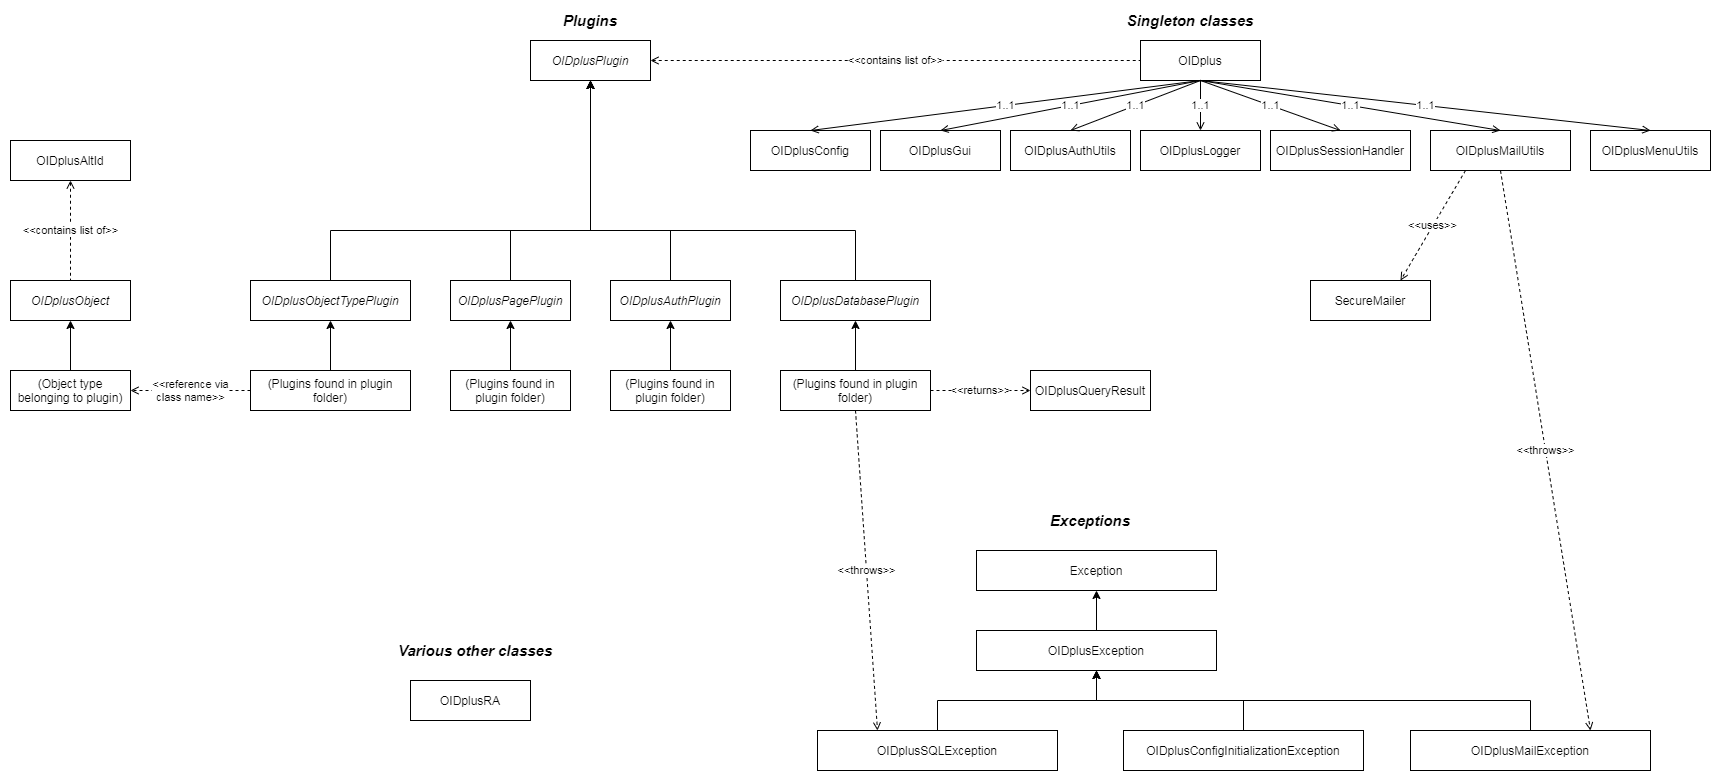

The diagram above was exported from draw.io. Its source (the exported page's mxGraphModel, read from the mxfile embedded in the PNG):
<mxGraphModel dx="2012" dy="594" grid="1" gridSize="10" guides="1" tooltips="1" connect="1" arrows="1" fold="1" page="1" pageScale="1" pageWidth="827" pageHeight="1169" math="0" shadow="0">
  <root>
    <mxCell id="WIyWlLk6GJQsqaUBKTNV-0" />
    <mxCell id="WIyWlLk6GJQsqaUBKTNV-1" parent="WIyWlLk6GJQsqaUBKTNV-0" />
    <mxCell id="HaJfKRJEYKdRmyHm2M7B-0" value="OIDplus" style="rounded=0;whiteSpace=wrap;html=1;" parent="WIyWlLk6GJQsqaUBKTNV-1" vertex="1">
      <mxGeometry x="610" y="50" width="120" height="40" as="geometry" />
    </mxCell>
    <mxCell id="HaJfKRJEYKdRmyHm2M7B-1" value="&lt;div&gt;OIDplusAltId&lt;/div&gt;" style="rounded=0;whiteSpace=wrap;html=1;" parent="WIyWlLk6GJQsqaUBKTNV-1" vertex="1">
      <mxGeometry x="-520" y="150" width="120" height="40" as="geometry" />
    </mxCell>
    <mxCell id="HaJfKRJEYKdRmyHm2M7B-20" style="edgeStyle=orthogonalEdgeStyle;rounded=0;orthogonalLoop=1;jettySize=auto;html=1;entryX=0.5;entryY=1;entryDx=0;entryDy=0;exitX=0.5;exitY=0;exitDx=0;exitDy=0;" parent="WIyWlLk6GJQsqaUBKTNV-1" source="HaJfKRJEYKdRmyHm2M7B-2" target="HaJfKRJEYKdRmyHm2M7B-13" edge="1">
      <mxGeometry relative="1" as="geometry">
        <Array as="points">
          <mxPoint x="140" y="240" />
          <mxPoint x="60" y="240" />
        </Array>
      </mxGeometry>
    </mxCell>
    <mxCell id="HaJfKRJEYKdRmyHm2M7B-2" value="&lt;div&gt;OIDplusAuthPlugin&lt;/div&gt;" style="rounded=0;whiteSpace=wrap;html=1;fontStyle=2" parent="WIyWlLk6GJQsqaUBKTNV-1" vertex="1">
      <mxGeometry x="80" y="290" width="120" height="40" as="geometry" />
    </mxCell>
    <mxCell id="HaJfKRJEYKdRmyHm2M7B-3" value="&lt;div&gt;OIDplusAuthUtils&lt;/div&gt;" style="rounded=0;whiteSpace=wrap;html=1;" parent="WIyWlLk6GJQsqaUBKTNV-1" vertex="1">
      <mxGeometry x="480" y="140" width="120" height="40" as="geometry" />
    </mxCell>
    <mxCell id="HaJfKRJEYKdRmyHm2M7B-4" value="&lt;div&gt;OIDplusConfig&lt;/div&gt;" style="rounded=0;whiteSpace=wrap;html=1;" parent="WIyWlLk6GJQsqaUBKTNV-1" vertex="1">
      <mxGeometry x="220" y="140" width="120" height="40" as="geometry" />
    </mxCell>
    <mxCell id="HaJfKRJEYKdRmyHm2M7B-28" style="edgeStyle=orthogonalEdgeStyle;rounded=0;orthogonalLoop=1;jettySize=auto;html=1;entryX=0.5;entryY=1;entryDx=0;entryDy=0;" parent="WIyWlLk6GJQsqaUBKTNV-1" source="HaJfKRJEYKdRmyHm2M7B-5" target="HaJfKRJEYKdRmyHm2M7B-27" edge="1">
      <mxGeometry relative="1" as="geometry" />
    </mxCell>
    <mxCell id="HaJfKRJEYKdRmyHm2M7B-5" value="&lt;div&gt;OIDplusConfigInitializationException&lt;/div&gt;" style="rounded=0;whiteSpace=wrap;html=1;" parent="WIyWlLk6GJQsqaUBKTNV-1" vertex="1">
      <mxGeometry x="593" y="740" width="240" height="40" as="geometry" />
    </mxCell>
    <mxCell id="HaJfKRJEYKdRmyHm2M7B-29" style="edgeStyle=orthogonalEdgeStyle;rounded=0;orthogonalLoop=1;jettySize=auto;html=1;entryX=0.5;entryY=1;entryDx=0;entryDy=0;" parent="WIyWlLk6GJQsqaUBKTNV-1" source="HaJfKRJEYKdRmyHm2M7B-6" target="HaJfKRJEYKdRmyHm2M7B-27" edge="1">
      <mxGeometry relative="1" as="geometry" />
    </mxCell>
    <mxCell id="HaJfKRJEYKdRmyHm2M7B-6" value="&lt;div&gt;OIDplusSQLException&lt;/div&gt;" style="rounded=0;whiteSpace=wrap;html=1;" parent="WIyWlLk6GJQsqaUBKTNV-1" vertex="1">
      <mxGeometry x="287" y="740" width="240" height="40" as="geometry" />
    </mxCell>
    <mxCell id="HaJfKRJEYKdRmyHm2M7B-21" style="edgeStyle=orthogonalEdgeStyle;rounded=0;orthogonalLoop=1;jettySize=auto;html=1;entryX=0.5;entryY=1;entryDx=0;entryDy=0;exitX=0.5;exitY=0;exitDx=0;exitDy=0;" parent="WIyWlLk6GJQsqaUBKTNV-1" source="HaJfKRJEYKdRmyHm2M7B-7" target="HaJfKRJEYKdRmyHm2M7B-13" edge="1">
      <mxGeometry relative="1" as="geometry">
        <Array as="points">
          <mxPoint x="325" y="240" />
          <mxPoint x="60" y="240" />
        </Array>
      </mxGeometry>
    </mxCell>
    <mxCell id="HaJfKRJEYKdRmyHm2M7B-7" value="&lt;div&gt;OIDplusDatabasePlugin&lt;/div&gt;" style="rounded=0;whiteSpace=wrap;html=1;fontStyle=2" parent="WIyWlLk6GJQsqaUBKTNV-1" vertex="1">
      <mxGeometry x="250" y="290" width="150" height="40" as="geometry" />
    </mxCell>
    <mxCell id="HaJfKRJEYKdRmyHm2M7B-8" value="&lt;div&gt;OIDplusGui&lt;/div&gt;" style="rounded=0;whiteSpace=wrap;html=1;" parent="WIyWlLk6GJQsqaUBKTNV-1" vertex="1">
      <mxGeometry x="350" y="140" width="120" height="40" as="geometry" />
    </mxCell>
    <mxCell id="HaJfKRJEYKdRmyHm2M7B-9" value="&lt;div&gt;OIDplusLogger&lt;/div&gt;" style="rounded=0;whiteSpace=wrap;html=1;" parent="WIyWlLk6GJQsqaUBKTNV-1" vertex="1">
      <mxGeometry x="610" y="140" width="120" height="40" as="geometry" />
    </mxCell>
    <mxCell id="HaJfKRJEYKdRmyHm2M7B-10" value="&lt;div&gt;OIDplusObject&lt;/div&gt;" style="rounded=0;whiteSpace=wrap;html=1;fontStyle=2" parent="WIyWlLk6GJQsqaUBKTNV-1" vertex="1">
      <mxGeometry x="-520" y="290" width="120" height="40" as="geometry" />
    </mxCell>
    <mxCell id="HaJfKRJEYKdRmyHm2M7B-18" style="edgeStyle=orthogonalEdgeStyle;rounded=0;orthogonalLoop=1;jettySize=auto;html=1;exitX=0.5;exitY=0;exitDx=0;exitDy=0;" parent="WIyWlLk6GJQsqaUBKTNV-1" source="HaJfKRJEYKdRmyHm2M7B-11" target="HaJfKRJEYKdRmyHm2M7B-13" edge="1">
      <mxGeometry relative="1" as="geometry">
        <Array as="points">
          <mxPoint x="-200" y="240" />
          <mxPoint x="60" y="240" />
        </Array>
      </mxGeometry>
    </mxCell>
    <mxCell id="HaJfKRJEYKdRmyHm2M7B-11" value="&lt;div&gt;OIDplusObjectTypePlugin&lt;/div&gt;" style="rounded=0;whiteSpace=wrap;html=1;fontStyle=2" parent="WIyWlLk6GJQsqaUBKTNV-1" vertex="1">
      <mxGeometry x="-280" y="290" width="160" height="40" as="geometry" />
    </mxCell>
    <mxCell id="HaJfKRJEYKdRmyHm2M7B-19" style="edgeStyle=orthogonalEdgeStyle;rounded=0;orthogonalLoop=1;jettySize=auto;html=1;entryX=0.5;entryY=1;entryDx=0;entryDy=0;" parent="WIyWlLk6GJQsqaUBKTNV-1" source="HaJfKRJEYKdRmyHm2M7B-12" target="HaJfKRJEYKdRmyHm2M7B-13" edge="1">
      <mxGeometry relative="1" as="geometry">
        <mxPoint x="-20" y="170" as="targetPoint" />
        <Array as="points">
          <mxPoint x="-20" y="240" />
          <mxPoint x="60" y="240" />
        </Array>
      </mxGeometry>
    </mxCell>
    <mxCell id="HaJfKRJEYKdRmyHm2M7B-12" value="&lt;div&gt;OIDplusPagePlugin&lt;/div&gt;" style="rounded=0;whiteSpace=wrap;html=1;fontStyle=2" parent="WIyWlLk6GJQsqaUBKTNV-1" vertex="1">
      <mxGeometry x="-80" y="290" width="120" height="40" as="geometry" />
    </mxCell>
    <mxCell id="HaJfKRJEYKdRmyHm2M7B-13" value="&lt;div&gt;OIDplusPlugin&lt;/div&gt;" style="rounded=0;whiteSpace=wrap;html=1;fontStyle=2" parent="WIyWlLk6GJQsqaUBKTNV-1" vertex="1">
      <mxGeometry y="50" width="120" height="40" as="geometry" />
    </mxCell>
    <mxCell id="HaJfKRJEYKdRmyHm2M7B-14" value="&lt;div&gt;OIDplusQueryResult&lt;/div&gt;" style="rounded=0;whiteSpace=wrap;html=1;" parent="WIyWlLk6GJQsqaUBKTNV-1" vertex="1">
      <mxGeometry x="500" y="380" width="120" height="40" as="geometry" />
    </mxCell>
    <mxCell id="HaJfKRJEYKdRmyHm2M7B-15" value="&lt;div&gt;OIDplusRA&lt;/div&gt;" style="rounded=0;whiteSpace=wrap;html=1;" parent="WIyWlLk6GJQsqaUBKTNV-1" vertex="1">
      <mxGeometry x="-120" y="690" width="120" height="40" as="geometry" />
    </mxCell>
    <mxCell id="HaJfKRJEYKdRmyHm2M7B-16" value="&lt;div&gt;OIDplusSessionHandler&lt;/div&gt;" style="rounded=0;whiteSpace=wrap;html=1;" parent="WIyWlLk6GJQsqaUBKTNV-1" vertex="1">
      <mxGeometry x="740" y="140" width="140" height="40" as="geometry" />
    </mxCell>
    <mxCell id="HaJfKRJEYKdRmyHm2M7B-17" value="&lt;div&gt;OIDplusMenuUtils&lt;/div&gt;" style="rounded=0;whiteSpace=wrap;html=1;" parent="WIyWlLk6GJQsqaUBKTNV-1" vertex="1">
      <mxGeometry x="1060" y="140" width="120" height="40" as="geometry" />
    </mxCell>
    <mxCell id="HaJfKRJEYKdRmyHm2M7B-25" style="edgeStyle=orthogonalEdgeStyle;rounded=0;orthogonalLoop=1;jettySize=auto;html=1;entryX=0.5;entryY=1;entryDx=0;entryDy=0;" parent="WIyWlLk6GJQsqaUBKTNV-1" source="HaJfKRJEYKdRmyHm2M7B-22" target="HaJfKRJEYKdRmyHm2M7B-10" edge="1">
      <mxGeometry relative="1" as="geometry" />
    </mxCell>
    <mxCell id="HaJfKRJEYKdRmyHm2M7B-22" value="(Object type belonging to plugin)" style="rounded=0;whiteSpace=wrap;html=1;" parent="WIyWlLk6GJQsqaUBKTNV-1" vertex="1">
      <mxGeometry x="-520" y="380" width="120" height="40" as="geometry" />
    </mxCell>
    <mxCell id="HaJfKRJEYKdRmyHm2M7B-24" value="&lt;div&gt;&amp;lt;&amp;lt;reference via&lt;/div&gt;&lt;div&gt;class name&amp;gt;&amp;gt;&lt;br&gt;&lt;/div&gt;" style="edgeStyle=orthogonalEdgeStyle;rounded=0;orthogonalLoop=1;jettySize=auto;html=1;entryX=1;entryY=0.5;entryDx=0;entryDy=0;dashed=1;endArrow=open;endFill=0;" parent="WIyWlLk6GJQsqaUBKTNV-1" source="HaJfKRJEYKdRmyHm2M7B-23" target="HaJfKRJEYKdRmyHm2M7B-22" edge="1">
      <mxGeometry relative="1" as="geometry" />
    </mxCell>
    <mxCell id="HaJfKRJEYKdRmyHm2M7B-26" style="edgeStyle=orthogonalEdgeStyle;rounded=0;orthogonalLoop=1;jettySize=auto;html=1;entryX=0.5;entryY=1;entryDx=0;entryDy=0;" parent="WIyWlLk6GJQsqaUBKTNV-1" source="HaJfKRJEYKdRmyHm2M7B-23" target="HaJfKRJEYKdRmyHm2M7B-11" edge="1">
      <mxGeometry relative="1" as="geometry" />
    </mxCell>
    <mxCell id="HaJfKRJEYKdRmyHm2M7B-23" value="(Plugins found in plugin folder)" style="rounded=0;whiteSpace=wrap;html=1;" parent="WIyWlLk6GJQsqaUBKTNV-1" vertex="1">
      <mxGeometry x="-280" y="380" width="160" height="40" as="geometry" />
    </mxCell>
    <mxCell id="qhEKmyDmoYopIHslgWnM-1" style="edgeStyle=orthogonalEdgeStyle;rounded=0;orthogonalLoop=1;jettySize=auto;html=1;entryX=0.5;entryY=1;entryDx=0;entryDy=0;" edge="1" parent="WIyWlLk6GJQsqaUBKTNV-1" source="HaJfKRJEYKdRmyHm2M7B-27" target="qhEKmyDmoYopIHslgWnM-0">
      <mxGeometry relative="1" as="geometry" />
    </mxCell>
    <mxCell id="HaJfKRJEYKdRmyHm2M7B-27" value="OIDplusException" style="rounded=0;whiteSpace=wrap;html=1;" parent="WIyWlLk6GJQsqaUBKTNV-1" vertex="1">
      <mxGeometry x="446" y="640" width="240" height="40" as="geometry" />
    </mxCell>
    <mxCell id="HaJfKRJEYKdRmyHm2M7B-30" value="1..1" style="endArrow=none;html=1;entryX=0.5;entryY=1;entryDx=0;entryDy=0;exitX=0.5;exitY=0;exitDx=0;exitDy=0;startArrow=open;startFill=0;" parent="WIyWlLk6GJQsqaUBKTNV-1" source="HaJfKRJEYKdRmyHm2M7B-4" target="HaJfKRJEYKdRmyHm2M7B-0" edge="1">
      <mxGeometry width="50" height="50" relative="1" as="geometry">
        <mxPoint x="390" y="410" as="sourcePoint" />
        <mxPoint x="440" y="360" as="targetPoint" />
      </mxGeometry>
    </mxCell>
    <mxCell id="HaJfKRJEYKdRmyHm2M7B-31" value="1..1" style="endArrow=none;html=1;entryX=0.5;entryY=1;entryDx=0;entryDy=0;exitX=0.5;exitY=0;exitDx=0;exitDy=0;startArrow=open;startFill=0;" parent="WIyWlLk6GJQsqaUBKTNV-1" source="HaJfKRJEYKdRmyHm2M7B-8" target="HaJfKRJEYKdRmyHm2M7B-0" edge="1">
      <mxGeometry width="50" height="50" relative="1" as="geometry">
        <mxPoint x="390" y="410" as="sourcePoint" />
        <mxPoint x="440" y="360" as="targetPoint" />
      </mxGeometry>
    </mxCell>
    <mxCell id="HaJfKRJEYKdRmyHm2M7B-32" value="1..1" style="endArrow=none;html=1;entryX=0.5;entryY=1;entryDx=0;entryDy=0;exitX=0.5;exitY=0;exitDx=0;exitDy=0;endFill=0;startArrow=open;startFill=0;" parent="WIyWlLk6GJQsqaUBKTNV-1" source="HaJfKRJEYKdRmyHm2M7B-3" target="HaJfKRJEYKdRmyHm2M7B-0" edge="1">
      <mxGeometry width="50" height="50" relative="1" as="geometry">
        <mxPoint x="390" y="410" as="sourcePoint" />
        <mxPoint x="440" y="360" as="targetPoint" />
      </mxGeometry>
    </mxCell>
    <mxCell id="HaJfKRJEYKdRmyHm2M7B-33" value="1..1" style="endArrow=none;html=1;exitX=0.5;exitY=0;exitDx=0;exitDy=0;entryX=0.5;entryY=1;entryDx=0;entryDy=0;startArrow=open;startFill=0;" parent="WIyWlLk6GJQsqaUBKTNV-1" source="HaJfKRJEYKdRmyHm2M7B-9" target="HaJfKRJEYKdRmyHm2M7B-0" edge="1">
      <mxGeometry width="50" height="50" relative="1" as="geometry">
        <mxPoint x="390" y="410" as="sourcePoint" />
        <mxPoint x="440" y="360" as="targetPoint" />
      </mxGeometry>
    </mxCell>
    <mxCell id="HaJfKRJEYKdRmyHm2M7B-35" value="1..1" style="endArrow=none;html=1;startArrow=open;startFill=0;exitX=0.5;exitY=0;exitDx=0;exitDy=0;entryX=0.5;entryY=1;entryDx=0;entryDy=0;" parent="WIyWlLk6GJQsqaUBKTNV-1" source="HaJfKRJEYKdRmyHm2M7B-16" target="HaJfKRJEYKdRmyHm2M7B-0" edge="1">
      <mxGeometry width="50" height="50" relative="1" as="geometry">
        <mxPoint x="460" y="390" as="sourcePoint" />
        <mxPoint x="510" y="340" as="targetPoint" />
      </mxGeometry>
    </mxCell>
    <mxCell id="HaJfKRJEYKdRmyHm2M7B-36" value="(Plugins found in plugin folder)" style="rounded=0;whiteSpace=wrap;html=1;" parent="WIyWlLk6GJQsqaUBKTNV-1" vertex="1">
      <mxGeometry x="-80" y="380" width="120" height="40" as="geometry" />
    </mxCell>
    <mxCell id="HaJfKRJEYKdRmyHm2M7B-37" value="(Plugins found in plugin folder)" style="rounded=0;whiteSpace=wrap;html=1;" parent="WIyWlLk6GJQsqaUBKTNV-1" vertex="1">
      <mxGeometry x="80" y="380" width="120" height="40" as="geometry" />
    </mxCell>
    <mxCell id="HaJfKRJEYKdRmyHm2M7B-38" style="edgeStyle=orthogonalEdgeStyle;rounded=0;orthogonalLoop=1;jettySize=auto;html=1;entryX=0.5;entryY=1;entryDx=0;entryDy=0;exitX=0.5;exitY=0;exitDx=0;exitDy=0;" parent="WIyWlLk6GJQsqaUBKTNV-1" source="HaJfKRJEYKdRmyHm2M7B-36" target="HaJfKRJEYKdRmyHm2M7B-12" edge="1">
      <mxGeometry relative="1" as="geometry">
        <mxPoint x="-180" y="380" as="sourcePoint" />
        <mxPoint x="-180" y="330" as="targetPoint" />
      </mxGeometry>
    </mxCell>
    <mxCell id="HaJfKRJEYKdRmyHm2M7B-39" style="edgeStyle=orthogonalEdgeStyle;rounded=0;orthogonalLoop=1;jettySize=auto;html=1;entryX=0.5;entryY=1;entryDx=0;entryDy=0;exitX=0.5;exitY=0;exitDx=0;exitDy=0;" parent="WIyWlLk6GJQsqaUBKTNV-1" source="HaJfKRJEYKdRmyHm2M7B-37" target="HaJfKRJEYKdRmyHm2M7B-2" edge="1">
      <mxGeometry relative="1" as="geometry">
        <mxPoint x="290" y="420" as="sourcePoint" />
        <mxPoint x="-20" y="330" as="targetPoint" />
      </mxGeometry>
    </mxCell>
    <mxCell id="HaJfKRJEYKdRmyHm2M7B-40" value="&lt;div&gt;(Plugins found in plugin folder)&lt;/div&gt;" style="rounded=0;whiteSpace=wrap;html=1;" parent="WIyWlLk6GJQsqaUBKTNV-1" vertex="1">
      <mxGeometry x="250" y="380" width="150" height="40" as="geometry" />
    </mxCell>
    <mxCell id="HaJfKRJEYKdRmyHm2M7B-41" style="edgeStyle=orthogonalEdgeStyle;rounded=0;orthogonalLoop=1;jettySize=auto;html=1;entryX=0.5;entryY=1;entryDx=0;entryDy=0;exitX=0.5;exitY=0;exitDx=0;exitDy=0;" parent="WIyWlLk6GJQsqaUBKTNV-1" source="HaJfKRJEYKdRmyHm2M7B-40" target="HaJfKRJEYKdRmyHm2M7B-7" edge="1">
      <mxGeometry relative="1" as="geometry">
        <mxPoint x="140" y="380" as="sourcePoint" />
        <mxPoint x="140" y="330" as="targetPoint" />
      </mxGeometry>
    </mxCell>
    <mxCell id="HaJfKRJEYKdRmyHm2M7B-42" value="&amp;lt;&amp;lt;returns&amp;gt;&amp;gt;" style="endArrow=open;dashed=1;html=1;entryX=0;entryY=0.5;entryDx=0;entryDy=0;exitX=1;exitY=0.5;exitDx=0;exitDy=0;endFill=0;" parent="WIyWlLk6GJQsqaUBKTNV-1" source="HaJfKRJEYKdRmyHm2M7B-40" target="HaJfKRJEYKdRmyHm2M7B-14" edge="1">
      <mxGeometry width="50" height="50" relative="1" as="geometry">
        <mxPoint x="180" y="390" as="sourcePoint" />
        <mxPoint x="230" y="340" as="targetPoint" />
      </mxGeometry>
    </mxCell>
    <mxCell id="HaJfKRJEYKdRmyHm2M7B-43" value="&amp;lt;&amp;lt;contains list of&amp;gt;&amp;gt;" style="endArrow=none;html=1;entryX=0;entryY=0.5;entryDx=0;entryDy=0;exitX=1;exitY=0.5;exitDx=0;exitDy=0;dashed=1;endFill=0;startArrow=open;startFill=0;" parent="WIyWlLk6GJQsqaUBKTNV-1" source="HaJfKRJEYKdRmyHm2M7B-13" target="HaJfKRJEYKdRmyHm2M7B-0" edge="1">
      <mxGeometry width="50" height="50" relative="1" as="geometry">
        <mxPoint x="170" y="380" as="sourcePoint" />
        <mxPoint x="220" y="330" as="targetPoint" />
      </mxGeometry>
    </mxCell>
    <mxCell id="HaJfKRJEYKdRmyHm2M7B-44" value="Singleton classes" style="text;html=1;strokeColor=none;fillColor=none;align=center;verticalAlign=middle;whiteSpace=wrap;rounded=0;fontStyle=3;fontSize=15;" parent="WIyWlLk6GJQsqaUBKTNV-1" vertex="1">
      <mxGeometry x="590" y="20" width="140" height="20" as="geometry" />
    </mxCell>
    <mxCell id="HaJfKRJEYKdRmyHm2M7B-46" value="Plugins" style="text;html=1;strokeColor=none;fillColor=none;align=center;verticalAlign=middle;whiteSpace=wrap;rounded=0;fontStyle=3;fontSize=15;" parent="WIyWlLk6GJQsqaUBKTNV-1" vertex="1">
      <mxGeometry x="-10" y="20" width="140" height="20" as="geometry" />
    </mxCell>
    <mxCell id="HaJfKRJEYKdRmyHm2M7B-47" value="Exceptions" style="text;html=1;strokeColor=none;fillColor=none;align=center;verticalAlign=middle;whiteSpace=wrap;rounded=0;fontStyle=3;fontSize=15;" parent="WIyWlLk6GJQsqaUBKTNV-1" vertex="1">
      <mxGeometry x="490" y="520" width="140" height="20" as="geometry" />
    </mxCell>
    <mxCell id="HaJfKRJEYKdRmyHm2M7B-48" value="Various other classes" style="text;html=1;strokeColor=none;fillColor=none;align=center;verticalAlign=middle;whiteSpace=wrap;rounded=0;fontStyle=3;fontSize=15;" parent="WIyWlLk6GJQsqaUBKTNV-1" vertex="1">
      <mxGeometry x="-180" y="650" width="250" height="20" as="geometry" />
    </mxCell>
    <mxCell id="qhEKmyDmoYopIHslgWnM-0" value="Exception" style="rounded=0;whiteSpace=wrap;html=1;" vertex="1" parent="WIyWlLk6GJQsqaUBKTNV-1">
      <mxGeometry x="446" y="560" width="240" height="40" as="geometry" />
    </mxCell>
    <mxCell id="qhEKmyDmoYopIHslgWnM-3" value="&amp;lt;&amp;lt;throws&amp;gt;&amp;gt;" style="endArrow=open;dashed=1;html=1;entryX=0.25;entryY=0;entryDx=0;entryDy=0;exitX=0.5;exitY=1;exitDx=0;exitDy=0;endFill=0;" edge="1" parent="WIyWlLk6GJQsqaUBKTNV-1" source="HaJfKRJEYKdRmyHm2M7B-40" target="HaJfKRJEYKdRmyHm2M7B-6">
      <mxGeometry width="50" height="50" relative="1" as="geometry">
        <mxPoint x="410" y="410" as="sourcePoint" />
        <mxPoint x="510" y="410" as="targetPoint" />
      </mxGeometry>
    </mxCell>
    <mxCell id="qhEKmyDmoYopIHslgWnM-4" value="&amp;lt;&amp;lt;contains list of&amp;gt;&amp;gt;" style="endArrow=none;html=1;entryX=0.5;entryY=0;entryDx=0;entryDy=0;exitX=0.5;exitY=1;exitDx=0;exitDy=0;dashed=1;endFill=0;startArrow=open;startFill=0;" edge="1" parent="WIyWlLk6GJQsqaUBKTNV-1" source="HaJfKRJEYKdRmyHm2M7B-1" target="HaJfKRJEYKdRmyHm2M7B-10">
      <mxGeometry width="50" height="50" relative="1" as="geometry">
        <mxPoint x="-280" y="580" as="sourcePoint" />
        <mxPoint x="80" y="580" as="targetPoint" />
      </mxGeometry>
    </mxCell>
    <mxCell id="qhEKmyDmoYopIHslgWnM-7" style="edgeStyle=orthogonalEdgeStyle;rounded=0;orthogonalLoop=1;jettySize=auto;html=1;entryX=0.5;entryY=1;entryDx=0;entryDy=0;" edge="1" parent="WIyWlLk6GJQsqaUBKTNV-1" source="qhEKmyDmoYopIHslgWnM-6" target="HaJfKRJEYKdRmyHm2M7B-27">
      <mxGeometry relative="1" as="geometry">
        <Array as="points">
          <mxPoint x="1000" y="710" />
          <mxPoint x="566" y="710" />
        </Array>
      </mxGeometry>
    </mxCell>
    <mxCell id="qhEKmyDmoYopIHslgWnM-6" value="&lt;div&gt;OIDplusMailException&lt;/div&gt;" style="rounded=0;whiteSpace=wrap;html=1;" vertex="1" parent="WIyWlLk6GJQsqaUBKTNV-1">
      <mxGeometry x="880" y="740" width="240" height="40" as="geometry" />
    </mxCell>
    <mxCell id="qhEKmyDmoYopIHslgWnM-8" value="&lt;div&gt;OIDplusMailUtils&lt;/div&gt;" style="rounded=0;whiteSpace=wrap;html=1;" vertex="1" parent="WIyWlLk6GJQsqaUBKTNV-1">
      <mxGeometry x="900" y="140" width="140" height="40" as="geometry" />
    </mxCell>
    <mxCell id="qhEKmyDmoYopIHslgWnM-9" value="1..1" style="endArrow=none;html=1;startArrow=open;startFill=0;exitX=0.5;exitY=0;exitDx=0;exitDy=0;entryX=0.5;entryY=1;entryDx=0;entryDy=0;" edge="1" parent="WIyWlLk6GJQsqaUBKTNV-1" source="qhEKmyDmoYopIHslgWnM-8" target="HaJfKRJEYKdRmyHm2M7B-0">
      <mxGeometry width="50" height="50" relative="1" as="geometry">
        <mxPoint x="820" y="150" as="sourcePoint" />
        <mxPoint x="550" y="100" as="targetPoint" />
      </mxGeometry>
    </mxCell>
    <mxCell id="qhEKmyDmoYopIHslgWnM-10" value="&amp;lt;&amp;lt;throws&amp;gt;&amp;gt;" style="endArrow=open;dashed=1;html=1;entryX=0.75;entryY=0;entryDx=0;entryDy=0;exitX=0.5;exitY=1;exitDx=0;exitDy=0;endFill=0;" edge="1" parent="WIyWlLk6GJQsqaUBKTNV-1" source="qhEKmyDmoYopIHslgWnM-8" target="qhEKmyDmoYopIHslgWnM-6">
      <mxGeometry width="50" height="50" relative="1" as="geometry">
        <mxPoint x="335" y="430" as="sourcePoint" />
        <mxPoint x="357" y="710" as="targetPoint" />
      </mxGeometry>
    </mxCell>
    <mxCell id="qhEKmyDmoYopIHslgWnM-12" value="1..1" style="endArrow=none;html=1;startArrow=open;startFill=0;exitX=0.5;exitY=0;exitDx=0;exitDy=0;entryX=0.5;entryY=1;entryDx=0;entryDy=0;" edge="1" parent="WIyWlLk6GJQsqaUBKTNV-1" source="HaJfKRJEYKdRmyHm2M7B-17" target="HaJfKRJEYKdRmyHm2M7B-0">
      <mxGeometry width="50" height="50" relative="1" as="geometry">
        <mxPoint x="980" y="150" as="sourcePoint" />
        <mxPoint x="940" y="50" as="targetPoint" />
      </mxGeometry>
    </mxCell>
    <mxCell id="qhEKmyDmoYopIHslgWnM-13" value="&lt;div&gt;SecureMailer&lt;/div&gt;" style="rounded=0;whiteSpace=wrap;html=1;" vertex="1" parent="WIyWlLk6GJQsqaUBKTNV-1">
      <mxGeometry x="780" y="290" width="120" height="40" as="geometry" />
    </mxCell>
    <mxCell id="qhEKmyDmoYopIHslgWnM-14" value="&amp;lt;&amp;lt;uses&amp;gt;&amp;gt;" style="endArrow=open;dashed=1;html=1;entryX=0.75;entryY=0;entryDx=0;entryDy=0;exitX=0.25;exitY=1;exitDx=0;exitDy=0;endFill=0;" edge="1" parent="WIyWlLk6GJQsqaUBKTNV-1" source="qhEKmyDmoYopIHslgWnM-8" target="qhEKmyDmoYopIHslgWnM-13">
      <mxGeometry width="50" height="50" relative="1" as="geometry">
        <mxPoint x="980" y="190" as="sourcePoint" />
        <mxPoint x="1070" y="750" as="targetPoint" />
      </mxGeometry>
    </mxCell>
  </root>
</mxGraphModel>